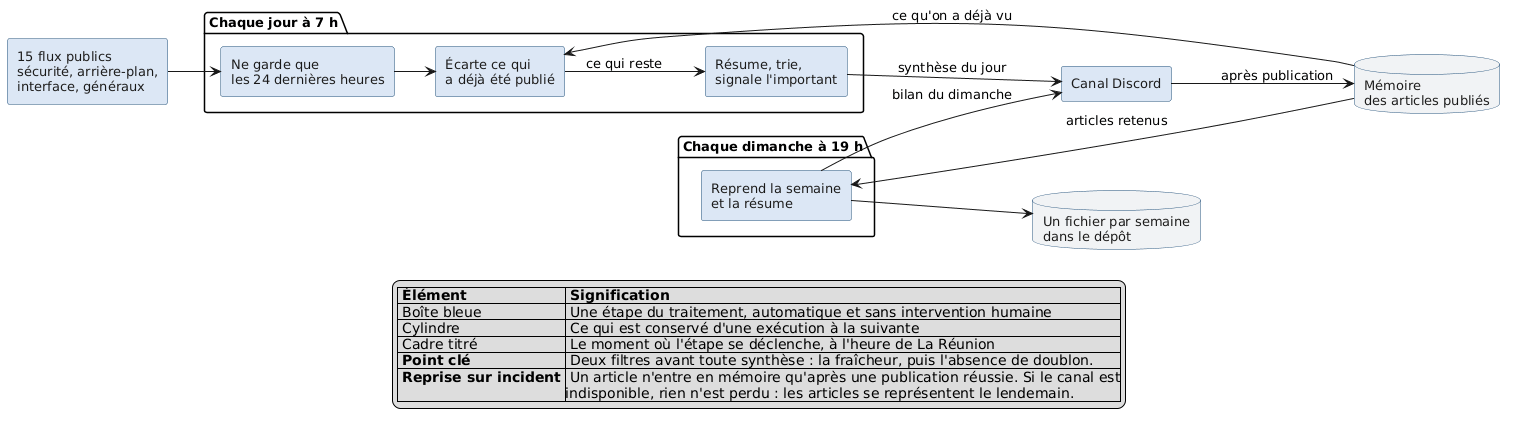

The diagram above was rendered by PlantUML. Its source (embedded in the PNG):
@startuml fonctionnement-agregateur-veille
' Figure datee du 03/09/2026. Elle decrit le fonctionnement interne de l'agregateur
' de veille, la ou dispositif-veille.puml (05/08/2026, figee) en decrit la place dans
' le dispositif d'ensemble. Les deux coexistent, elles ne se remplacent pas.
'
' Etabli par lecture du depot veille-bot, sans rien y ecrire :
'   declenchement quotidien et hebdomadaire ... .github/workflows/*.yml
'   enchainement de la chaine quotidienne ..... src/application/daily_digest_service.py
'   fenetre de 24 heures ...................... src/domain/article_filter.py
'   ecart des doublons ........................ src/domain/deduplicator.py
'   les 15 flux et leurs categories ........... src/sources.py
'   bilan hebdomadaire et archive ............. src/application/weekly_recap_service.py
' Rien d'autre n'est represente : le code ne fait ni score maison, ni base de
' mots-cles, ni interface de consultation.

left to right direction
skinparam shadowing false
skinparam ranksep 40
skinparam nodesep 20
skinparam defaultFontName Helvetica
skinparam defaultFontSize 13
skinparam rectangle {
  BorderColor #1F4E79
  BackgroundColor #DCE7F5
  FontColor #1E1E1E
}
skinparam database {
  BorderColor #1F4E79
  BackgroundColor #F1F3F5
  FontColor #1E1E1E
}
skinparam note {
  BorderColor #1F4E79
  BackgroundColor #F1F3F5
  FontColor #1E1E1E
}

rectangle "15 flux publics\nsécurité, arrière-plan,\ninterface, généraux" as FLUX

package "Chaque jour à 7 h" {
  rectangle "Ne garde que\nles 24 dernières heures" as RECENT
  rectangle "Écarte ce qui\na déjà été publié" as NEUF
  rectangle "Résume, trie,\nsignale l'important" as SYNTHESE
}

database "Mémoire\ndes articles publiés" as MEMOIRE

package "Chaque dimanche à 19 h" {
  rectangle "Reprend la semaine\net la résume" as RECAP
}

rectangle "Canal Discord" as DISCORD
database "Un fichier par semaine\ndans le dépôt" as ARCHIVE

FLUX --> RECENT
RECENT --> NEUF
NEUF --> SYNTHESE : ce qui reste
SYNTHESE --> DISCORD : synthèse du jour

MEMOIRE --> NEUF : ce qu'on a déjà vu
DISCORD --> MEMOIRE : après publication
MEMOIRE --> RECAP : articles retenus
RECAP --> DISCORD : bilan du dimanche
RECAP --> ARCHIVE

legend bottom
  |= Élément |= Signification |
  | Boîte bleue | Une étape du traitement, automatique et sans intervention humaine |
  | Cylindre | Ce qui est conservé d'une exécution à la suivante |
  | Cadre titré | Le moment où l'étape se déclenche, à l'heure de La Réunion |
  | <b>Point clé</b> | Deux filtres avant toute synthèse : la fraîcheur, puis l'absence de doublon. |
| <b>Reprise sur incident</b> | Un article n'entre en mémoire qu'après une publication réussie. Si le canal est\nindisponible, rien n'est perdu : les articles se représentent le lendemain. |
endlegend
@enduml